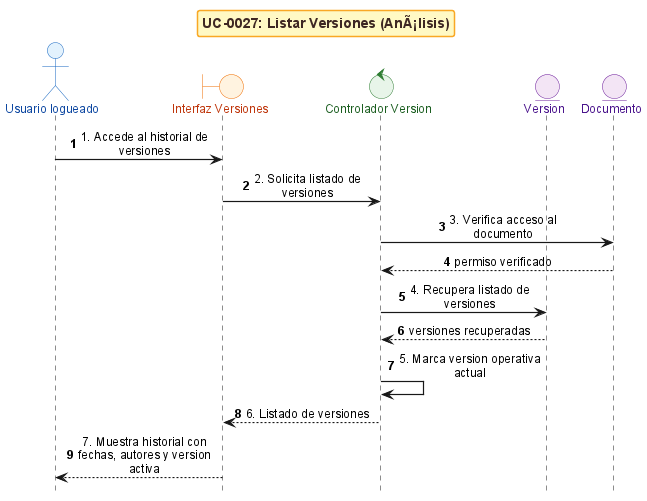

The diagram above was rendered by PlantUML. Its source (embedded in the PNG):
@startuml
!include _sequence-bce-style.puml

title UC-0027: Listar Versiones (AnÃ¡lisis)

actor "Usuario logueado" as Actor
boundary "Interfaz Versiones" as BF
control "Controlador Version" as CV
entity "Version" as EV
entity "Documento" as ED


Actor -> BF : 1. Accede al historial de versiones
BF -> CV : 2. Solicita listado de versiones
CV -> ED : 3. Verifica acceso al documento
ED --> CV : permiso verificado

CV -> EV : 4. Recupera listado de versiones
EV --> CV : versiones recuperadas

CV -> CV : 5. Marca version operativa actual
CV --> BF : 6. Listado de versiones
BF --> Actor : 7. Muestra historial con fechas, autores y version activa

@enduml